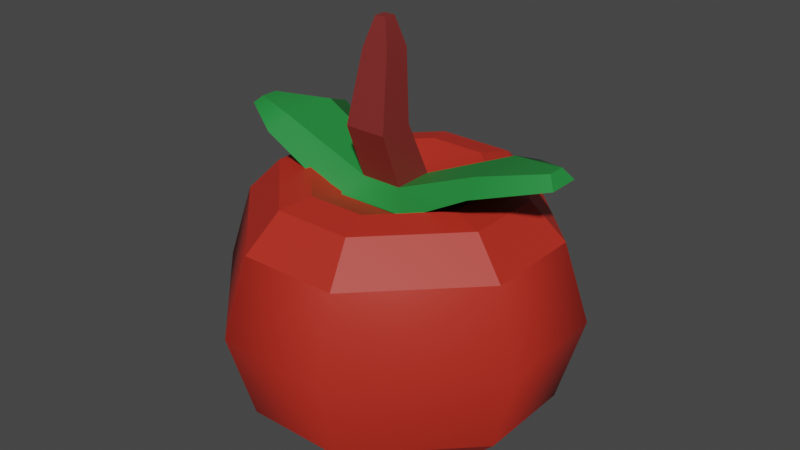 # Source: manzana.blend  (saved by Blender 2.80.75; exported with 4.5.12 LTS)
import bpy
from mathutils import Matrix  # noqa: F401  (used for matrix-valued properties, if any)

bpy.ops.wm.read_factory_settings(use_empty=True)
scene = bpy.context.scene
scene.name = 'Scene'

# ---- collections
col_collection = bpy.data.collections.new('Collection'); scene.collection.children.link(col_collection)

# ---- materials (node trees are filled in below, after node groups)
mat_manzana = bpy.data.materials.new('manzana')
mat_manzana.use_transparent_shadow = False
mat_manzana.diffuse_color = (0.5, 0.5, 0.5, 1.0)
mat_manzana.roughness = 0.5528
mat_verde_001 = bpy.data.materials.new('verde.001')
mat_verde_001.use_transparent_shadow = False
mat_ramita = bpy.data.materials.new('ramita')
mat_ramita.use_transparent_shadow = False

# ---- material node trees
mat_manzana.use_nodes = True; mat_manzana.node_tree.nodes.clear()
_N = mat_manzana.node_tree.nodes; _L = mat_manzana.node_tree.links
n0 = _N.new('ShaderNodeOutputMaterial'); n0.name = 'Material Output'; n0.location = (300, 300)
n1 = _N.new('ShaderNodeBsdfPrincipled'); n1.name = 'Principled BSDF'; n1.location = (10, 300)
n1.distribution = 'GGX'
n1.subsurface_method = 'BURLEY'
n1.inputs[0].default_value = (0.504, 0.02509, 0.01261, 1.0)
n1.inputs[2].default_value = 0.5528
n1.inputs[3].default_value = 1.45
n1.inputs[27].default_value = (0.0, 0.0, 0.0, 1.0)
n1.inputs[28].default_value = 1.0
n2 = _N.new('ShaderNodeNormalMap'); n2.name = 'Normal Map'; n2.location = (-300, -300)
n2.label = 'Normal/Map'
n2.inputs[0].default_value = 0.35
_L.new(n1.outputs[0], n0.inputs[0])
_L.new(n2.outputs[0], n1.inputs[5])
n0.is_active_output = True
mat_verde_001.use_nodes = True; mat_verde_001.node_tree.nodes.clear()
_N = mat_verde_001.node_tree.nodes; _L = mat_verde_001.node_tree.links
n0 = _N.new('ShaderNodeOutputMaterial'); n0.name = 'Material Output'; n0.location = (300, 300)
n1 = _N.new('ShaderNodeBsdfPrincipled'); n1.name = 'Principled BSDF'; n1.location = (10, 300)
n1.distribution = 'GGX'
n1.subsurface_method = 'BURLEY'
n1.inputs[0].default_value = (0.01853, 0.2585, 0.04598, 1.0)
n1.inputs[3].default_value = 1.45
n1.inputs[27].default_value = (0.0, 0.0, 0.0, 1.0)
n1.inputs[28].default_value = 1.0
_L.new(n1.outputs[0], n0.inputs[0])
n0.is_active_output = True
mat_ramita.use_nodes = True; mat_ramita.node_tree.nodes.clear()
_N = mat_ramita.node_tree.nodes; _L = mat_ramita.node_tree.links
n0 = _N.new('ShaderNodeOutputMaterial'); n0.name = 'Material Output'; n0.location = (300, 300)
n1 = _N.new('ShaderNodeBsdfPrincipled'); n1.name = 'Principled BSDF'; n1.location = (10, 300)
n1.distribution = 'GGX'
n1.subsurface_method = 'BURLEY'
n1.inputs[0].default_value = (0.2116, 0.02504, 0.02181, 1.0)
n1.inputs[3].default_value = 1.45
n1.inputs[27].default_value = (0.0, 0.0, 0.0, 1.0)
n1.inputs[28].default_value = 1.0
_L.new(n1.outputs[0], n0.inputs[0])
n0.is_active_output = True

# ---- world
world_world = bpy.data.worlds.new('World'); scene.world = world_world
world_world.use_nodes = True; world_world.node_tree.nodes.clear()
_N = world_world.node_tree.nodes; _L = world_world.node_tree.links
n0 = _N.new('ShaderNodeOutputWorld'); n0.name = 'World Output'; n0.location = (300, 300)
n1 = _N.new('ShaderNodeBackground'); n1.name = 'Background'; n1.location = (10, 300)
n1.inputs[0].default_value = (0.05088, 0.05088, 0.05088, 1.0)
_L.new(n1.outputs[0], n0.inputs[0])
n0.is_active_output = True
world_world.color = (0.05088, 0.05088, 0.05088)
world_world.use_sun_shadow = False
world_world.sun_shadow_jitter_overblur = 0.0

# ---- meshes
me_mesh_013 = bpy.data.meshes.new('Mesh.013')
me_mesh_013.from_pydata([(-0.5, 0.1667, 0.1667), (-0.5, 0.1667, -0.1667), (0.5, 0.1667, -0.1667), (0.5, 0.1667, 0.1667), (-0.5, -0.3864, 0.1667), (-0.5, -0.3864, -0.1667), (0.5, -0.3864, -0.1667), (0.5, -0.3864, 0.1667), (-0.1667, 0.1667, 0.5), (-0.1667, -0.3864, 0.5), (-0.1667, -0.3864, -0.5), (-0.1667, 0.1667, -0.5), (0.1667, 0.1667, 0.5), (0.1667, -0.3864, 0.5), (0.1667, -0.3864, -0.5), (0.1667, 0.1667, -0.5), (-0.5796, -0.09294, -0.1932), (-0.5796, -0.09294, 0.1932), (-0.1932, -0.09294, 0.5796), (0.1932, -0.09294, 0.5796), (0.5796, -0.09294, 0.1932), (0.5796, -0.09294, -0.1932), (0.1932, -0.09294, -0.5796), (-0.1932, -0.09294, -0.5796), (0.1107, -0.4714, -0.1107), (0.1107, -0.5654, -0.332), (0.332, -0.5654, -0.1107), (0.1107, -0.5654, 0.332), (0.1107, -0.4714, 0.1107), (0.332, -0.5654, 0.1107), (-0.332, -0.5654, 0.1107), (-0.1107, -0.4714, 0.1107), (-0.1107, -0.5654, 0.332), (-0.332, -0.5654, -0.1107), (-0.1107, -0.4714, -0.1107), (-0.1107, -0.5654, -0.332), (0.1306, 0.2841, -0.3919), (0.1306, 0.2442, -0.1306), (0.3919, 0.2841, -0.1306), (0.1306, 0.2442, 0.1306), (0.3919, 0.2841, 0.1306), (0.1306, 0.2841, 0.3919), (-0.1306, 0.2841, 0.3919), (-0.3919, 0.2841, 0.1306), (-0.1306, 0.2065, 0.1306), (-0.3919, 0.2841, -0.1306), (-0.1306, 0.2065, -0.1306), (-0.1306, 0.2841, -0.3919), (0.09621, 0.3022, -0.2886), (0.1348, 0.2442, -0.1348), (0.2886, 0.3022, -0.09621), (0.1348, 0.2442, 0.1348), (0.2886, 0.3022, 0.09621), (0.09621, 0.3022, 0.2886), (-0.09621, 0.3022, 0.2886), (-0.2886, 0.3022, 0.09621), (-0.1348, 0.2451, 0.1348), (-0.2886, 0.3022, -0.09621), (-0.1348, 0.2451, -0.1348), (-0.09621, 0.3022, -0.2886), (0.06678, 0.3064, 0.08686), (-0.07243, 0.3064, 0.08686), (0.06619, 0.3066, -0.05103), (-0.07302, 0.3066, -0.05103), (0.06271, 0.4882, 0.1522), (-0.0765, 0.4882, 0.1522), (0.05605, 0.4898, 0.02786), (-0.08317, 0.4898, 0.02786), (0.04501, 0.7227, 0.1127), (-0.04532, 0.7227, 0.1127), (0.04432, 0.7229, 0.02392), (-0.04602, 0.7229, 0.02392), (0.01922, 0.8159, 0.08642), (-0.01922, 0.8159, 0.08642), (0.01922, 0.8159, 0.04797), (-0.01922, 0.8159, 0.04797), (0.3854, 0.3967, -0.1808), (0.3854, 0.3967, 0.1786), (0.3612, 0.436, -0.08181), (0.3612, 0.436, 0.1097), (-0.3854, 0.3967, -0.1808), (-0.3854, 0.3967, 0.1786), (-0.3612, 0.436, 0.1097), (-0.3612, 0.436, -0.08181), (0.5775, 0.4339, -0.05419), (0.5775, 0.4339, 0.05331), (0.5534, 0.4733, -0.02457), (0.5534, 0.4733, 0.03271), (-0.5811, 0.4088, -0.05419), (-0.5811, 0.4088, 0.05331), (-0.5569, 0.4322, 0.03271), (-0.5569, 0.4322, -0.02457)], [], [(24, 25, 26), (27, 28, 29), (30, 31, 32), (34, 33, 35), (48, 49, 50), (31, 30, 33, 34), (29, 28, 24, 26), (49, 51, 52, 50), (51, 53, 52), (55, 54, 56), (57, 55, 56, 58), (57, 58, 59), (12, 19, 20, 3), (0, 17, 18, 8), (16, 17, 0, 1), (23, 16, 1, 11), (21, 22, 15, 2), (3, 20, 21, 2), (18, 19, 12, 8), (27, 32, 31, 28), (34, 24, 28, 31), (24, 34, 35, 25), (11, 15, 22, 23), (48, 59, 58, 49), (73, 72, 74, 75), (51, 56, 54, 53), (4, 17, 16, 5), (9, 18, 17, 4), (13, 19, 18, 9), (7, 20, 19, 13), (6, 21, 20, 7), (14, 22, 21, 6), (10, 23, 22, 14), (5, 16, 23, 10), (14, 6, 26, 25), (7, 13, 27, 29), (9, 4, 30, 32), (5, 10, 35, 33), (4, 5, 33, 30), (6, 7, 29, 26), (13, 9, 32, 27), (10, 14, 25, 35), (2, 15, 36, 38), (3, 2, 38, 40), (12, 3, 40, 41), (0, 8, 42, 43), (1, 0, 43, 45), (11, 1, 45, 47), (15, 11, 47, 36), (8, 12, 41, 42), (38, 36, 48, 50), (37, 39, 51, 49), (40, 38, 50, 52), (41, 40, 52, 53), (43, 42, 54, 55), (45, 43, 55, 57), (44, 46, 58, 56), (47, 45, 57, 59), (36, 47, 59, 48), (46, 37, 49, 58), (39, 44, 56, 51), (42, 41, 53, 54), (44, 39, 60, 61), (85, 84, 86, 87), (37, 46, 63, 62), (88, 89, 90, 91), (61, 60, 64, 65), (60, 62, 66, 64), (62, 63, 67, 66), (63, 61, 65, 67), (65, 64, 68, 69), (64, 66, 70, 68), (66, 67, 71, 70), (67, 65, 69, 71), (69, 68, 72, 73), (68, 70, 74, 72), (70, 71, 75, 74), (71, 69, 73, 75), (39, 37, 76, 77), (37, 62, 78, 76), (62, 60, 79, 78), (60, 39, 77, 79), (46, 44, 81, 80), (44, 61, 82, 81), (61, 63, 83, 82), (63, 46, 80, 83), (77, 76, 84, 85), (76, 78, 86, 84), (78, 79, 87, 86), (79, 77, 85, 87), (80, 81, 89, 88), (81, 82, 90, 89), (82, 83, 91, 90), (83, 80, 88, 91)])
me_mesh_013.polygons.foreach_set('use_smooth', [True] * 94)
me_mesh_013.polygons.foreach_set('material_index', [0, 0, 0, 0, 0, 0, 0, 0, 0, 0, 0, 0, 0, 0, 0, 0, 0, 0, 0, 0, 0, 0, 0, 0, 2, 0, 0, 0, 0, 0, 0, 0, 0, 0, 0, 0, 0, 0, 0, 0, 0, 0, 0, 0, 0, 0, 0, 0, 0, 0, 0, 0, 0, 0, 0, 0, 0, 0, 0, 0, 0, 0, 1, 1, 1, 1, 2, 2, 2, 2, 2, 2, 2, 2, 2, 2, 2, 2, 1, 1, 1, 1, 1, 1, 1, 1, 1, 1, 1, 1, 1, 1, 1, 1])
_k = set([(0, 1), (0, 8), (0, 43), (1, 11), (1, 45), (2, 3), (2, 15), (2, 38), (3, 12), (3, 40), (4, 5), (4, 9), (4, 30), (5, 10), (5, 33), (6, 7), (6, 14), (6, 26), (7, 13), (7, 29), (8, 12), (8, 42), (9, 13), (9, 32), (10, 14), (10, 35), (11, 15), (11, 47), (12, 41), (13, 27), (14, 25), (15, 36), (25, 26), (25, 35), (26, 29), (27, 29), (27, 32), (30, 32), (30, 33), (33, 35), (36, 38), (36, 47), (36, 48), (37, 39), (37, 46), (37, 49), (37, 76), (38, 40), (38, 50), (39, 44), (39, 51), (39, 77), (40, 41), (40, 52), (41, 42), (41, 53), (42, 43), (42, 54), (43, 45), (43, 55), (44, 46), (44, 56), (44, 81), (45, 47), (45, 57), (46, 58), (46, 80), (47, 59), (48, 50), (48, 59), (49, 51), (49, 58), (50, 52), (51, 56), (52, 53), (53, 54), (54, 55), (55, 57), (56, 58), (57, 59), (60, 61), (60, 62), (60, 64), (60, 79), (61, 63), (61, 65), (61, 82), (62, 63), (62, 66), (62, 78), (63, 67), (63, 83), (64, 65), (64, 68), (65, 69), (66, 67), (66, 70), (67, 71), (68, 72), (69, 73), (70, 74), (71, 75), (72, 73), (72, 74), (73, 75), (74, 75), (76, 84), (77, 85), (78, 86), (79, 87), (80, 88), (81, 89), (82, 90), (83, 91), (84, 85), (84, 86), (85, 87), (86, 87), (88, 89), (88, 91), (89, 90), (90, 91)])
me_mesh_013.attributes.new('sharp_edge', 'BOOLEAN', 'EDGE').data.foreach_set('value', [ (min(e.vertices), max(e.vertices)) in _k for e in me_mesh_013.edges])
_uv = me_mesh_013.uv_layers.new(name='map1')
_uv.uv.foreach_set('vector', [0.5417, 0.8333, 0.5417, 0.6667, 0.7917, 0.08333, 0.5417, 0.08333, 0.5417, 0.9167, 0.7083, 0.08333, 0.2917, 0.08333, 0.4583, 0.9167, 0.4583, 0.08333, 0.4583, 0.8333, 0.2083, 0.08333, 0.4583, 0.6667, 0.5417, 0.5833, 0.5417, 0.4167, 0.7917, 0.1667, 0.4583, 0.9167, 0.2917, 0.08333, 0.2083, 0.08333, 0.4583, 0.8333, 0.7083, 0.08333, 0.5417, 0.9167, 0.5417, 0.8333, 0.7917, 0.08333, 0.5417, 0.4167, 0.5417, 0.3333, 0.7083, 0.1667, 0.7917, 0.1667, 0.5417, 0.3333, 0.5417, 0.1667, 0.7083, 0.1667, 0.2917, 0.1667, 0.4583, 0.1667, 0.4583, 0.3333, 0.2083, 0.1667, 0.2917, 0.1667, 0.4583, 0.3333, 0.4583, 0.4167, 0.2083, 0.1667, 0.4583, 0.4167, 0.4583, 0.5833, 0.5417, 0.1667, 0.5417, 0.1389, 0.7083, 0.1389, 0.7083, 0.1667, 0.2917, 0.1667, 0.2917, 0.1389, 0.4583, 0.1389, 0.4583, 0.1667, 0.2083, 0.1389, 0.2917, 0.1389, 0.2917, 0.1667, 0.2083, 0.1667, 0.4583, 0.6111, 0.2083, 0.1389, 0.2083, 0.1667, 0.4583, 0.5833, 0.7917, 0.1389, 0.5417, 0.6111, 0.5417, 0.5833, 0.7917, 0.1667, 0.7083, 0.1667, 0.7083, 0.1389, 0.7917, 0.1389, 0.7917, 0.1667, 0.4583, 0.1389, 0.5417, 0.1389, 0.5417, 0.1667, 0.4583, 0.1667, 0.5417, 0.08333, 0.4583, 0.08333, 0.4583, 0.9167, 0.5417, 0.9167, 0.4583, 0.8333, 0.5417, 0.8333, 0.5417, 0.9167, 0.4583, 0.9167, 0.5417, 0.8333, 0.4583, 0.8333, 0.4583, 0.6667, 0.5417, 0.6667, 0.4583, 0.5833, 0.5417, 0.5833, 0.5417, 0.6111, 0.4583, 0.6111, 0.5417, 0.5833, 0.4583, 0.5833, 0.4583, 0.4167, 0.5417, 0.4167, 0.4583, 0.3333, 0.5417, 0.3333, 0.5417, 0.4167, 0.4583, 0.4167, 0.5417, 0.3333, 0.4583, 0.3333, 0.4583, 0.1667, 0.5417, 0.1667, 0.2917, 0.08333, 0.2917, 0.1389, 0.2083, 0.1389, 0.2083, 0.08333, 0.4583, 0.08333, 0.4583, 0.1389, 0.2917, 0.1389, 0.2917, 0.08333, 0.5417, 0.08333, 0.5417, 0.1389, 0.4583, 0.1389, 0.4583, 0.08333, 0.7083, 0.08333, 0.7083, 0.1389, 0.5417, 0.1389, 0.5417, 0.08333, 0.7917, 0.08333, 0.7917, 0.1389, 0.7083, 0.1389, 0.7083, 0.08333, 0.5417, 0.6667, 0.5417, 0.6111, 0.7917, 0.1389, 0.7917, 0.08333, 0.4583, 0.6667, 0.4583, 0.6111, 0.5417, 0.6111, 0.5417, 0.6667, 0.2083, 0.08333, 0.2083, 0.1389, 0.4583, 0.6111, 0.4583, 0.6667, 0.5417, 0.6667, 0.7917, 0.08333, 0.7917, 0.08333, 0.5417, 0.6667, 0.7083, 0.08333, 0.5417, 0.08333, 0.5417, 0.08333, 0.7083, 0.08333, 0.4583, 0.08333, 0.2917, 0.08333, 0.2917, 0.08333, 0.4583, 0.08333, 0.2083, 0.08333, 0.4583, 0.6667, 0.4583, 0.6667, 0.2083, 0.08333, 0.2917, 0.08333, 0.2083, 0.08333, 0.2083, 0.08333, 0.2917, 0.08333, 0.7917, 0.08333, 0.7083, 0.08333, 0.7083, 0.08333, 0.7917, 0.08333, 0.5417, 0.08333, 0.4583, 0.08333, 0.4583, 0.08333, 0.5417, 0.08333, 0.4583, 0.6667, 0.5417, 0.6667, 0.5417, 0.6667, 0.4583, 0.6667, 0.7917, 0.1667, 0.5417, 0.5833, 0.5417, 0.5833, 0.7917, 0.1667, 0.7083, 0.1667, 0.7917, 0.1667, 0.7917, 0.1667, 0.7083, 0.1667, 0.5417, 0.1667, 0.7083, 0.1667, 0.7083, 0.1667, 0.5417, 0.1667, 0.2917, 0.1667, 0.4583, 0.1667, 0.4583, 0.1667, 0.2917, 0.1667, 0.2083, 0.1667, 0.2917, 0.1667, 0.2917, 0.1667, 0.2083, 0.1667, 0.4583, 0.5833, 0.2083, 0.1667, 0.2083, 0.1667, 0.4583, 0.5833, 0.5417, 0.5833, 0.4583, 0.5833, 0.4583, 0.5833, 0.5417, 0.5833, 0.4583, 0.1667, 0.5417, 0.1667, 0.5417, 0.1667, 0.4583, 0.1667, 0.7917, 0.1667, 0.5417, 0.5833, 0.5417, 0.5833, 0.7917, 0.1667, 0.5417, 0.4167, 0.5417, 0.3333, 0.5417, 0.3333, 0.5417, 0.4167, 0.7083, 0.1667, 0.7917, 0.1667, 0.7917, 0.1667, 0.7083, 0.1667, 0.5417, 0.1667, 0.7083, 0.1667, 0.7083, 0.1667, 0.5417, 0.1667, 0.2917, 0.1667, 0.4583, 0.1667, 0.4583, 0.1667, 0.2917, 0.1667, 0.2083, 0.1667, 0.2917, 0.1667, 0.2917, 0.1667, 0.2083, 0.1667, 0.4583, 0.3333, 0.4583, 0.4167, 0.4583, 0.4167, 0.4583, 0.3333, 0.4583, 0.5833, 0.2083, 0.1667, 0.2083, 0.1667, 0.4583, 0.5833, 0.5417, 0.5833, 0.4583, 0.5833, 0.4583, 0.5833, 0.5417, 0.5833, 0.4583, 0.4167, 0.5417, 0.4167, 0.5417, 0.4167, 0.4583, 0.4167, 0.5417, 0.3333, 0.4583, 0.3333, 0.4583, 0.3333, 0.5417, 0.3333, 0.4583, 0.1667, 0.5417, 0.1667, 0.5417, 0.1667, 0.4583, 0.1667, 0.4583, 0.3333, 0.5417, 0.3333, 0.5417, 0.3333, 0.4583, 0.3333, 0.5417, 0.3333, 0.5417, 0.4167, 0.5417, 0.4167, 0.5417, 0.3333, 0.5417, 0.4167, 0.4583, 0.4167, 0.4583, 0.4167, 0.5417, 0.4167, 0.4583, 0.4167, 0.4583, 0.3333, 0.4583, 0.3333, 0.4583, 0.4167, 0.4583, 0.3333, 0.5417, 0.3333, 0.5417, 0.3333, 0.4583, 0.3333, 0.5417, 0.3333, 0.5417, 0.4167, 0.5417, 0.4167, 0.5417, 0.3333, 0.5417, 0.4167, 0.4583, 0.4167, 0.4583, 0.4167, 0.5417, 0.4167, 0.4583, 0.4167, 0.4583, 0.3333, 0.4583, 0.3333, 0.4583, 0.4167, 0.4583, 0.3333, 0.5417, 0.3333, 0.5417, 0.3333, 0.4583, 0.3333, 0.5417, 0.3333, 0.5417, 0.4167, 0.5417, 0.4167, 0.5417, 0.3333, 0.5417, 0.4167, 0.4583, 0.4167, 0.4583, 0.4167, 0.5417, 0.4167, 0.4583, 0.4167, 0.4583, 0.3333, 0.4583, 0.3333, 0.4583, 0.4167, 0.4583, 0.3333, 0.5417, 0.3333, 0.5417, 0.3333, 0.4583, 0.3333, 0.5417, 0.3333, 0.5417, 0.4167, 0.5417, 0.4167, 0.5417, 0.3333, 0.5417, 0.4167, 0.4583, 0.4167, 0.4583, 0.4167, 0.5417, 0.4167, 0.4583, 0.4167, 0.4583, 0.3333, 0.4583, 0.3333, 0.4583, 0.4167, 0.5417, 0.3333, 0.5417, 0.4167, 0.5417, 0.4167, 0.5417, 0.3333, 0.5417, 0.4167, 0.5417, 0.4167, 0.5417, 0.4167, 0.5417, 0.4167, 0.5417, 0.4167, 0.5417, 0.3333, 0.5417, 0.3333, 0.5417, 0.4167, 0.5417, 0.3333, 0.5417, 0.3333, 0.5417, 0.3333, 0.5417, 0.3333, 0.4583, 0.4167, 0.4583, 0.3333, 0.4583, 0.3333, 0.4583, 0.4167, 0.4583, 0.3333, 0.4583, 0.3333, 0.4583, 0.3333, 0.4583, 0.3333, 0.4583, 0.3333, 0.4583, 0.4167, 0.4583, 0.4167, 0.4583, 0.3333, 0.4583, 0.4167, 0.4583, 0.4167, 0.4583, 0.4167, 0.4583, 0.4167, 0.5417, 0.3333, 0.5417, 0.4167, 0.5417, 0.4167, 0.5417, 0.3333, 0.5417, 0.4167, 0.5417, 0.4167, 0.5417, 0.4167, 0.5417, 0.4167, 0.5417, 0.4167, 0.5417, 0.3333, 0.5417, 0.3333, 0.5417, 0.4167, 0.5417, 0.3333, 0.5417, 0.3333, 0.5417, 0.3333, 0.5417, 0.3333, 0.4583, 0.4167, 0.4583, 0.3333, 0.4583, 0.3333, 0.4583, 0.4167, 0.4583, 0.3333, 0.4583, 0.3333, 0.4583, 0.3333, 0.4583, 0.3333, 0.4583, 0.3333, 0.4583, 0.4167, 0.4583, 0.4167, 0.4583, 0.3333, 0.4583, 0.4167, 0.4583, 0.4167, 0.4583, 0.4167, 0.4583, 0.4167])
me_mesh_013.materials.append(mat_manzana)
me_mesh_013.materials.append(mat_verde_001)
me_mesh_013.materials.append(mat_ramita)
me_mesh_013.use_remesh_preserve_volume = False
me_mesh_013.use_remesh_preserve_attributes = False
me_mesh_013.use_mirror_vertex_groups = False
me_mesh_013.update()
me_mesh_013.normals_split_custom_set([tuple(v) for v in zip(*[iter([-0.1731, -0.9696, 0.1731, -0.08389, -0.9172, 0.3895, -0.3895, -0.9172, 0.08389, -0.08389, -0.9172, -0.3895, -0.1731, -0.9696, -0.1731, -0.3895, -0.9172, -0.08389, 0.3895, -0.9172, -0.08389, 0.1731, -0.9696, -0.1731, 0.08389, -0.9172, -0.3895, 0.1731, -0.9696, 0.1731, 0.3895, -0.9172, 0.08389, 0.08389, -0.9172, 0.3895, -0.04483, 0.9315, 0.361, -0.2312, 0.9452, 0.2307, -0.363, 0.9306, 0.0464, 0.1731, -0.9696, -0.1731, 0.3895, -0.9172, -0.08389, 0.3895, -0.9172, 0.08389, 0.1731, -0.9696, 0.1731, -0.3895, -0.9172, -0.08389, -0.1731, -0.9696, -0.1731, -0.1731, -0.9696, 0.1731, -0.3895, -0.9172, 0.08389, -0.2312, 0.9452, 0.2307, -0.2312, 0.9452, -0.2307, -0.363, 0.9306, -0.0464, -0.363, 0.9306, 0.0464, -0.2312, 0.9452, -0.2307, -0.04483, 0.9315, -0.361, -0.363, 0.9306, -0.0464, 0.3582, 0.9325, -0.04561, 0.04719, 0.9316, -0.3603, 0.2293, 0.9459, -0.2298, 0.3582, 0.9325, 0.04561, 0.3582, 0.9325, -0.04561, 0.2293, 0.9459, -0.2298, 0.2293, 0.9459, 0.2298, 0.3582, 0.9325, 0.04561, 0.2293, 0.9459, 0.2298, 0.04719, 0.9316, 0.3603, 0.4301, 0.3045, 0.8499, 0.4425, -0.00132, 0.8968, 0.8968, -0.001324, 0.4425, 0.8499, 0.3045, 0.43, -0.8499, 0.3045, 0.4301, -0.8968, -0.00132, 0.4425, -0.4425, -0.001324, 0.8968, -0.43, 0.3045, 0.8499, -0.8968, -0.001324, -0.4425, -0.8968, -0.00132, 0.4425, -0.8499, 0.3045, 0.4301, -0.8499, 0.3045, -0.43, -0.4425, -0.00132, -0.8968, -0.8968, -0.001324, -0.4425, -0.8499, 0.3045, -0.43, -0.4301, 0.3045, -0.8499, 0.8968, -0.00132, -0.4425, 0.4425, -0.001324, -0.8968, 0.43, 0.3045, -0.8499, 0.8499, 0.3045, -0.4301, 0.8499, 0.3045, 0.43, 0.8968, -0.001324, 0.4425, 0.8968, -0.00132, -0.4425, 0.8499, 0.3045, -0.4301, -0.4425, -0.001324, 0.8968, 0.4425, -0.00132, 0.8968, 0.4301, 0.3045, 0.8499, -0.43, 0.3045, 0.8499, -0.08389, -0.9172, -0.3895, 0.08389, -0.9172, -0.3895, 0.1731, -0.9696, -0.1731, -0.1731, -0.9696, -0.1731, 0.1731, -0.9696, 0.1731, -0.1731, -0.9696, 0.1731, -0.1731, -0.9696, -0.1731, 0.1731, -0.9696, -0.1731, -0.1731, -0.9696, 0.1731, 0.1731, -0.9696, 0.1731, 0.08389, -0.9172, 0.3895, -0.08389, -0.9172, 0.3895, -0.4301, 0.3045, -0.8499, 0.43, 0.3045, -0.8499, 0.4425, -0.001324, -0.8968, -0.4425, -0.00132, -0.8968, -0.04483, 0.9315, 0.361, 0.04719, 0.9316, 0.3603, 0.2293, 0.9459, 0.2298, -0.2312, 0.9452, 0.2307, 0.0, 1.0, 0.0, 0.0, 1.0, 0.0, 0.0, 1.0, 0.0, 0.0, 1.0, 0.0, -0.2312, 0.9452, -0.2307, 0.2293, 0.9459, -0.2298, 0.04719, 0.9316, -0.3603, -0.04483, 0.9315, -0.361, -0.8588, -0.2722, 0.434, -0.8968, -0.00132, 0.4425, -0.8968, -0.001324, -0.4425, -0.8588, -0.2722, -0.434, -0.434, -0.2722, 0.8588, -0.4425, -0.001324, 0.8968, -0.8968, -0.00132, 0.4425, -0.8588, -0.2722, 0.434, 0.434, -0.2722, 0.8588, 0.4425, -0.00132, 0.8968, -0.4425, -0.001324, 0.8968, -0.434, -0.2722, 0.8588, 0.8588, -0.2722, 0.434, 0.8968, -0.001324, 0.4425, 0.4425, -0.00132, 0.8968, 0.434, -0.2722, 0.8588, 0.8588, -0.2721, -0.434, 0.8968, -0.00132, -0.4425, 0.8968, -0.001324, 0.4425, 0.8588, -0.2722, 0.434, 0.434, -0.2722, -0.8588, 0.4425, -0.001324, -0.8968, 0.8968, -0.00132, -0.4425, 0.8588, -0.2721, -0.434, -0.434, -0.2722, -0.8588, -0.4425, -0.00132, -0.8968, 0.4425, -0.001324, -0.8968, 0.434, -0.2722, -0.8588, -0.8588, -0.2722, -0.434, -0.8968, -0.001324, -0.4425, -0.4425, -0.00132, -0.8968, -0.434, -0.2722, -0.8588, 0.5296, -0.6627, -0.5296, 0.5296, -0.6627, -0.5296, 0.5296, -0.6627, -0.5296, 0.5296, -0.6627, -0.5296, 0.5296, -0.6627, 0.5296, 0.5296, -0.6627, 0.5296, 0.5296, -0.6627, 0.5296, 0.5296, -0.6627, 0.5296, -0.5296, -0.6627, 0.5296, -0.5296, -0.6627, 0.5296, -0.5296, -0.6627, 0.5296, -0.5296, -0.6627, 0.5296, -0.5296, -0.6627, -0.5296, -0.5296, -0.6627, -0.5296, -0.5296, -0.6627, -0.5296, -0.5296, -0.6627, -0.5296, -0.7292, -0.6843, 0.0, -0.7292, -0.6843, 0.0, -0.7292, -0.6843, 0.0, -0.7292, -0.6843, 0.0, 0.7292, -0.6843, 0.0, 0.7292, -0.6843, 0.0, 0.7292, -0.6843, 0.0, 0.7292, -0.6843, 0.0, 0.0, -0.6843, 0.7292, 0.0, -0.6843, 0.7292, 0.0, -0.6843, 0.7292, 0.0, -0.6843, 0.7292, 0.0, -0.6843, -0.7292, 0.0, -0.6843, -0.7292, 0.0, -0.6843, -0.7292, 0.0, -0.6843, -0.7292, 0.534, 0.6555, -0.534, 0.534, 0.6555, -0.534, 0.534, 0.6555, -0.534, 0.534, 0.6555, -0.534, 0.7357, 0.6773, 0.0, 0.7357, 0.6773, 0.0, 0.7357, 0.6773, 0.0, 0.7357, 0.6773, 0.0, 0.534, 0.6555, 0.534, 0.534, 0.6555, 0.534, 0.534, 0.6555, 0.534, 0.534, 0.6555, 0.534, -0.534, 0.6555, 0.534, -0.534, 0.6555, 0.534, -0.534, 0.6555, 0.534, -0.534, 0.6555, 0.534, -0.7357, 0.6773, 0.0, -0.7357, 0.6773, 0.0, -0.7357, 0.6773, 0.0, -0.7357, 0.6773, 0.0, -0.534, 0.6555, -0.534, -0.534, 0.6555, -0.534, -0.534, 0.6555, -0.534, -0.534, 0.6555, -0.534, 0.0, 0.6773, -0.7357, 0.0, 0.6773, -0.7357, 0.0, 0.6773, -0.7357, 0.0, 0.6773, -0.7357, 0.0, 0.6773, 0.7357, 0.0, 0.6773, 0.7357, 0.0, 0.6773, 0.7357, 0.0, 0.6773, 0.7357, 0.1296, 0.9831, -0.1296, 0.1296, 0.9831, -0.1296, 0.1296, 0.9831, -0.1296, 0.1296, 0.9831, -0.1296, -2.481e-05, 1.0, 0.0, -2.481e-05, 1.0, 0.0, -2.481e-05, 1.0, 0.0, -2.481e-05, 1.0, 0.0, 0.1731, 0.9849, 0.0, 0.1731, 0.9849, 0.0, 0.1731, 0.9849, 0.0, 0.1731, 0.9849, 0.0, 0.1296, 0.9831, 0.1296, 0.1296, 0.9831, 0.1296, 0.1296, 0.9831, 0.1296, 0.1296, 0.9831, 0.1296, -0.1296, 0.9831, 0.1296, -0.1296, 0.9831, 0.1296, -0.1296, 0.9831, 0.1296, -0.1296, 0.9831, 0.1296, -0.1731, 0.9849, 0.0, -0.1731, 0.9849, 0.0, -0.1731, 0.9849, 0.0, -0.1731, 0.9849, 0.0, 0.9941, 0.1083, 0.0, 0.9941, 0.1083, 0.0, 0.9941, 0.1083, 0.0, 0.9941, 0.1083, 0.0, -0.1296, 0.9831, -0.1296, -0.1296, 0.9831, -0.1296, -0.1296, 0.9831, -0.1296, -0.1296, 0.9831, -0.1296, 0.0, 0.9849, -0.1731, 0.0, 0.9849, -0.1731, 0.0, 0.9849, -0.1731, 0.0, 0.9849, -0.1731, -0.01477, 0.2128, 0.977, -0.01477, 0.2128, 0.977, -0.01477, 0.2128, 0.977, -0.01477, 0.2128, 0.977, -0.01477, 0.2128, -0.977, -0.01477, 0.2128, -0.977, -0.01477, 0.2128, -0.977, -0.01477, 0.2128, -0.977, 0.0, 0.9849, 0.1731, 0.0, 0.9849, 0.1731, 0.0, 0.9849, 0.1731, 0.0, 0.9849, 0.1731, 0.2624, 0.4549, 0.851, -0.2856, 0.5168, 0.8071, -0.1874, 0.5016, 0.8445, 0.1859, 0.462, 0.8672, 0.852, 0.5235, 0.0, 0.852, 0.5235, 0.0, 0.852, 0.5235, 0.0, 0.852, 0.5235, 0.0, -0.3357, 0.6925, -0.6386, 0.3116, 0.6423, -0.7003, 0.224, 0.6648, -0.7126, -0.2396, 0.7013, -0.6714, -0.6959, 0.7181, 0.0, -0.6959, 0.7181, 0.0, -0.6959, 0.7181, 0.0, -0.6959, 0.7181, 0.0, 0.0, -0.3383, 0.941, 0.0, -0.3383, 0.941, 0.0, -0.3383, 0.941, 0.0, -0.3383, 0.941, 0.9984, 0.04969, -0.02731, 0.9984, 0.04969, -0.02731, 0.9981, 0.05416, -0.03029, 0.998, 0.05493, -0.03081, 0.0, 0.3956, -0.9184, 0.0, 0.3956, -0.9184, 0.0, 0.3956, -0.9184, 0.0, 0.3956, -0.9184, -0.9984, -0.04969, 0.02731, -0.9984, -0.04969, 0.02731, -0.998, 0.05524, 0.03173, -0.9988, 0.03894, 0.03106, 0.0, 0.166, 0.9861, 0.0, 0.166, 0.9861, 0.0, 0.2131, 0.977, 0.0, 0.2122, 0.9772, 0.998, 0.05493, -0.03081, 0.9981, 0.05416, -0.03029, 0.9878, 0.1546, -0.02065, 0.9888, 0.1477, -0.02163, 0.0, -0.01689, -0.9999, 0.0, -0.01689, -0.9999, 0.0, 0.09867, -0.9951, 0.0, 0.1038, -0.9946, -0.9988, 0.03894, 0.03106, -0.998, 0.05524, 0.03173, -0.9791, 0.2021, 0.02262, -0.9783, 0.2061, 0.02168, 0.0, 0.2122, 0.9772, 0.0, 0.2131, 0.977, 0.0, 0.2717, 0.9624, 0.0, 0.2717, 0.9624, 0.9888, 0.1477, -0.02163, 0.9878, 0.1546, -0.02065, 0.9646, 0.2637, -0.004894, 0.9646, 0.2637, -0.004894, 0.0, 0.1038, -0.9946, 0.0, 0.09867, -0.9951, 0.0, 0.2504, -0.9681, 0.0, 0.2504, -0.9681, -0.9783, 0.2061, 0.02168, -0.9791, 0.2021, 0.02262, -0.9619, 0.2734, 0.005582, -0.9619, 0.2734, 0.005582, 0.5137, -0.858, -2.425e-07, 0.5137, -0.858, -2.425e-07, 0.4345, -0.9007, -1.935e-06, 0.4345, -0.9007, -3.479e-06, -0.3357, 0.6925, -0.6386, -0.2396, 0.7013, -0.6714, -0.2724, 0.7635, -0.5856, -0.2879, 0.755, -0.5891, -0.4023, 0.9155, 0.001121, -0.4023, 0.9155, 0.001121, -0.3481, 0.9375, 0.001423, -0.3441, 0.9389, 0.001526, -0.1874, 0.5016, 0.8445, -0.2856, 0.5168, 0.8071, -0.2099, 0.6391, 0.74, -0.1963, 0.6463, 0.7374, -0.5984, -0.8012, 0.0, -0.5984, -0.8012, 0.0, -0.4809, -0.8768, 6.262e-06, -0.4809, -0.8768, -1.169e-06, 0.2624, 0.4549, 0.851, 0.1859, 0.462, 0.8672, 0.2169, 0.5985, 0.7712, 0.2244, 0.5936, 0.7729, 0.4096, 0.9123, -0.0003414, 0.4096, 0.9123, -0.0003414, 0.2916, 0.9565, 0.001777, 0.2998, 0.954, 0.001275, 0.224, 0.6648, -0.7126, 0.3116, 0.6423, -0.7003, 0.299, 0.7166, -0.6301, 0.2889, 0.7254, -0.6248, 0.4345, -0.9007, -3.479e-06, 0.4345, -0.9007, -1.935e-06, 0.1901, -0.9818, 0.0, 0.1901, -0.9818, 0.0, -0.2879, 0.755, -0.5891, -0.2724, 0.7635, -0.5856, 0.07242, 0.8627, -0.5005, 0.07242, 0.8627, -0.5005, -0.3441, 0.9389, 0.001526, -0.3481, 0.9375, 0.001423, -0.1901, 0.9818, 0.0, -0.1901, 0.9818, 0.0, -0.1963, 0.6463, 0.7374, -0.2099, 0.6391, 0.74, 0.1642, 0.7831, 0.5998, 0.1642, 0.7831, 0.5998, -0.4809, -0.8768, -1.169e-06, -0.4809, -0.8768, 6.262e-06, -0.06162, -0.9981, 0.0, -0.06162, -0.9981, 0.0, 0.2244, 0.5936, 0.7729, 0.2169, 0.5985, 0.7712, -0.2271, 0.8508, 0.474, -0.2271, 0.8508, 0.474, 0.2998, 0.954, 0.001275, 0.2916, 0.9565, 0.001777, -0.0196, 0.9998, 0.0, -0.0196, 0.9998, 0.0, 0.2889, 0.7254, -0.6248, 0.299, 0.7166, -0.6301, -0.1609, 0.9095, -0.3833, -0.1609, 0.9095, -0.3833])] * 3)])

# ---- objects
ob_pcube1 = bpy.data.objects.new('pCube1', me_mesh_013)

# ---- transforms, parenting, visibility, modifiers, constraints
ob_pcube1.location = (0.0, 0.0, 0.01184)
ob_pcube1.rotation_euler = (1.571, -0.0, 0.0)
ob_pcube1.scale = (0.3278, 0.3278, 0.3278)
ob_pcube1.color = (0.8, 0.8, 0.8, 1.0)
ob_pcube1.lineart.crease_threshold = 0.0

# ---- collection membership
scene.collection.objects.link(ob_pcube1)

# ---- scene / render settings (as saved in the file)
scene.frame_start = 1; scene.frame_end = 250; scene.frame_set(1)
scene.render.engine = 'BLENDER_EEVEE_NEXT'
scene.cycles.use_denoising = False
scene.cycles.samples = 128
scene.cycles.sampling_pattern = 'TABULATED_SOBOL'
scene.cycles.use_adaptive_sampling = False
scene.cycles.use_light_tree = False
scene.view_settings.view_transform = 'Filmic'
bpy.context.view_layer.update()

# ---- added for rendering (the .blend has no active camera and no usable light): camera, sun
cam_auto = bpy.data.cameras.new('AutoCamera')
cam_auto.lens = 50.0
cam_auto.sensor_width = 36.0
cam_auto.clip_end = 1000.0
ob_auto_camera = bpy.data.objects.new('AutoCamera', cam_auto)
scene.collection.objects.link(ob_auto_camera)
ob_auto_camera.location = (0.650084, -0.780397, 0.573158)
ob_auto_camera.rotation_euler = (1.09748, -7.21219e-08, 0.694738)
scene.camera = ob_auto_camera
light_auto_sun = bpy.data.lights.new('AutoSun', 'SUN')
light_auto_sun.energy = 3.0
light_auto_sun.angle = 0.0523599
ob_auto_sun = bpy.data.objects.new('AutoSun', light_auto_sun)
scene.collection.objects.link(ob_auto_sun)
ob_auto_sun.rotation_euler = (0.872665, 0.174533, 0.523599)
bpy.context.view_layer.update()
